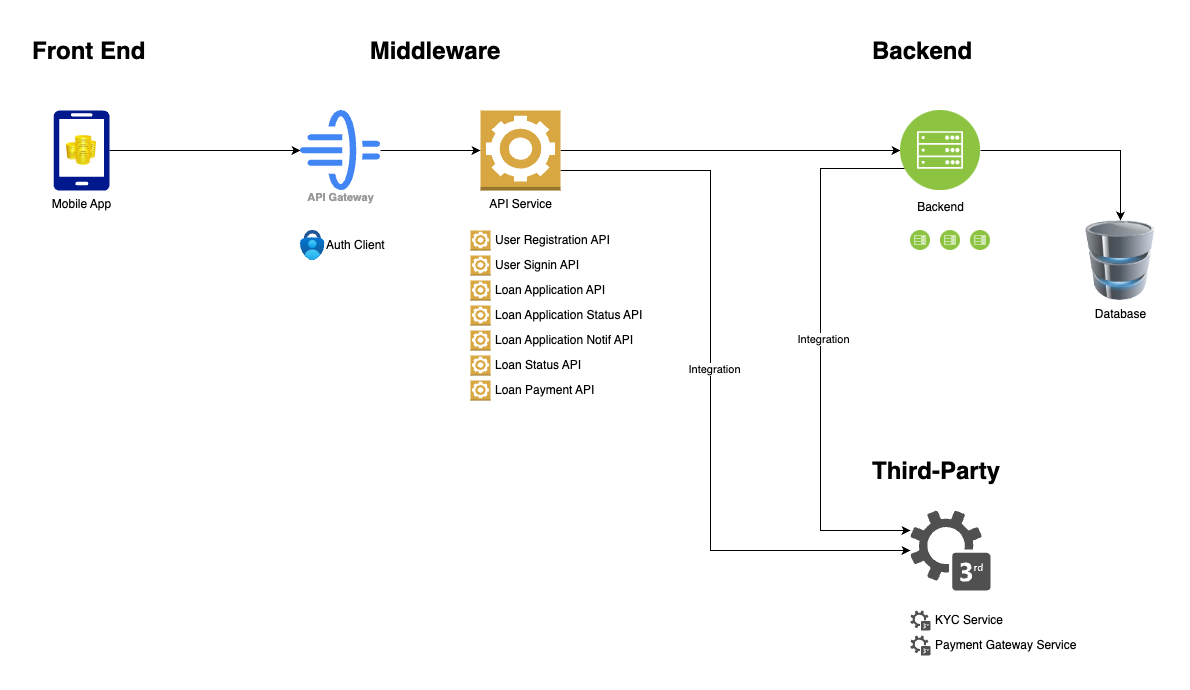

The diagram above was exported from draw.io. Its source (the exported page's mxGraphModel, read from the mxfile embedded in the PNG):
<mxGraphModel dx="1434" dy="761" grid="1" gridSize="10" guides="1" tooltips="1" connect="1" arrows="1" fold="1" page="1" pageScale="1" pageWidth="827" pageHeight="1169" math="0" shadow="0">
  <root>
    <mxCell id="WIyWlLk6GJQsqaUBKTNV-0" />
    <mxCell id="WIyWlLk6GJQsqaUBKTNV-1" parent="WIyWlLk6GJQsqaUBKTNV-0" />
    <mxCell id="unNWJV6oFUd24f0aNLEj-12" style="edgeStyle=orthogonalEdgeStyle;rounded=0;orthogonalLoop=1;jettySize=auto;html=1;entryX=0;entryY=0.5;entryDx=0;entryDy=0;" parent="WIyWlLk6GJQsqaUBKTNV-1" source="unNWJV6oFUd24f0aNLEj-3" target="unNWJV6oFUd24f0aNLEj-6" edge="1">
      <mxGeometry relative="1" as="geometry" />
    </mxCell>
    <mxCell id="unNWJV6oFUd24f0aNLEj-3" value="Mobile App" style="sketch=0;aspect=fixed;pointerEvents=1;shadow=0;dashed=0;html=1;strokeColor=none;labelPosition=center;verticalLabelPosition=bottom;verticalAlign=top;align=center;fillColor=#00188D;shape=mxgraph.azure.mobile" parent="WIyWlLk6GJQsqaUBKTNV-1" vertex="1">
      <mxGeometry x="63" y="120" width="56" height="80" as="geometry" />
    </mxCell>
    <mxCell id="unNWJV6oFUd24f0aNLEj-6" value="API Gateway" style="sketch=0;html=1;verticalAlign=top;labelPosition=center;verticalLabelPosition=bottom;align=center;spacingTop=-6;fontSize=11;fontStyle=1;fontColor=#999999;shape=image;aspect=fixed;imageAspect=0;image=data:image/svg+xml,(base64 omitted: 2164 chars);" parent="WIyWlLk6GJQsqaUBKTNV-1" vertex="1">
      <mxGeometry x="310" y="120" width="80" height="80" as="geometry" />
    </mxCell>
    <mxCell id="unNWJV6oFUd24f0aNLEj-19" style="edgeStyle=orthogonalEdgeStyle;rounded=0;orthogonalLoop=1;jettySize=auto;html=1;entryX=0;entryY=0.5;entryDx=0;entryDy=0;" parent="WIyWlLk6GJQsqaUBKTNV-1" source="unNWJV6oFUd24f0aNLEj-14" target="unNWJV6oFUd24f0aNLEj-17" edge="1">
      <mxGeometry relative="1" as="geometry" />
    </mxCell>
    <mxCell id="unNWJV6oFUd24f0aNLEj-56" style="edgeStyle=orthogonalEdgeStyle;rounded=0;orthogonalLoop=1;jettySize=auto;html=1;" parent="WIyWlLk6GJQsqaUBKTNV-1" source="unNWJV6oFUd24f0aNLEj-14" target="unNWJV6oFUd24f0aNLEj-55" edge="1">
      <mxGeometry relative="1" as="geometry">
        <mxPoint x="800" y="590" as="targetPoint" />
        <Array as="points">
          <mxPoint x="720" y="180" />
          <mxPoint x="720" y="560" />
        </Array>
      </mxGeometry>
    </mxCell>
    <mxCell id="unNWJV6oFUd24f0aNLEj-66" value="Integration" style="edgeLabel;html=1;align=center;verticalAlign=middle;resizable=0;points=[];" parent="unNWJV6oFUd24f0aNLEj-56" connectable="0" vertex="1">
      <mxGeometry x="-0.0459" y="3" relative="1" as="geometry">
        <mxPoint as="offset" />
      </mxGeometry>
    </mxCell>
    <mxCell id="unNWJV6oFUd24f0aNLEj-14" value="API Service" style="outlineConnect=0;dashed=0;verticalLabelPosition=bottom;verticalAlign=top;align=center;html=1;shape=mxgraph.aws3.worker;fillColor=#D9A741;gradientColor=none;" parent="WIyWlLk6GJQsqaUBKTNV-1" vertex="1">
      <mxGeometry x="490" y="120" width="80" height="80" as="geometry" />
    </mxCell>
    <mxCell id="unNWJV6oFUd24f0aNLEj-15" style="edgeStyle=orthogonalEdgeStyle;rounded=0;orthogonalLoop=1;jettySize=auto;html=1;entryX=0;entryY=0.5;entryDx=0;entryDy=0;entryPerimeter=0;" parent="WIyWlLk6GJQsqaUBKTNV-1" source="unNWJV6oFUd24f0aNLEj-6" target="unNWJV6oFUd24f0aNLEj-14" edge="1">
      <mxGeometry relative="1" as="geometry" />
    </mxCell>
    <mxCell id="unNWJV6oFUd24f0aNLEj-43" style="edgeStyle=orthogonalEdgeStyle;rounded=0;orthogonalLoop=1;jettySize=auto;html=1;entryX=0.5;entryY=0;entryDx=0;entryDy=0;" parent="WIyWlLk6GJQsqaUBKTNV-1" source="unNWJV6oFUd24f0aNLEj-17" target="unNWJV6oFUd24f0aNLEj-42" edge="1">
      <mxGeometry relative="1" as="geometry" />
    </mxCell>
    <mxCell id="unNWJV6oFUd24f0aNLEj-78" style="edgeStyle=orthogonalEdgeStyle;rounded=0;orthogonalLoop=1;jettySize=auto;html=1;exitX=0;exitY=0.75;exitDx=0;exitDy=0;" parent="WIyWlLk6GJQsqaUBKTNV-1" source="unNWJV6oFUd24f0aNLEj-17" target="unNWJV6oFUd24f0aNLEj-55" edge="1">
      <mxGeometry relative="1" as="geometry">
        <Array as="points">
          <mxPoint x="830" y="178" />
          <mxPoint x="830" y="540" />
        </Array>
      </mxGeometry>
    </mxCell>
    <mxCell id="unNWJV6oFUd24f0aNLEj-79" value="Integration" style="edgeLabel;html=1;align=center;verticalAlign=middle;resizable=0;points=[];" parent="unNWJV6oFUd24f0aNLEj-78" connectable="0" vertex="1">
      <mxGeometry x="-0.0495" y="2" relative="1" as="geometry">
        <mxPoint as="offset" />
      </mxGeometry>
    </mxCell>
    <mxCell id="unNWJV6oFUd24f0aNLEj-17" value="Backend" style="image;aspect=fixed;perimeter=ellipsePerimeter;html=1;align=center;shadow=0;dashed=0;fontColor=#000000;labelBackgroundColor=default;fontSize=12;spacingTop=3;image=img/lib/ibm/infrastructure/mobile_backend.svg;" parent="WIyWlLk6GJQsqaUBKTNV-1" vertex="1">
      <mxGeometry x="910" y="120" width="80" height="80" as="geometry" />
    </mxCell>
    <mxCell id="unNWJV6oFUd24f0aNLEj-21" value="&lt;h1 style=&quot;margin-top: 0px;&quot;&gt;Front End&lt;/h1&gt;" style="text;html=1;whiteSpace=wrap;overflow=hidden;rounded=0;" parent="WIyWlLk6GJQsqaUBKTNV-1" vertex="1">
      <mxGeometry x="40" y="40" width="140" height="40" as="geometry" />
    </mxCell>
    <mxCell id="unNWJV6oFUd24f0aNLEj-22" value="&lt;h1 style=&quot;margin-top: 0px;&quot;&gt;Middleware&lt;/h1&gt;" style="text;html=1;whiteSpace=wrap;overflow=hidden;rounded=0;align=center;" parent="WIyWlLk6GJQsqaUBKTNV-1" vertex="1">
      <mxGeometry x="310" y="40" width="270" height="40" as="geometry" />
    </mxCell>
    <mxCell id="unNWJV6oFUd24f0aNLEj-24" value="&lt;h1 style=&quot;margin-top: 0px;&quot;&gt;Backend&amp;nbsp;&lt;/h1&gt;" style="text;html=1;whiteSpace=wrap;overflow=hidden;rounded=0;" parent="WIyWlLk6GJQsqaUBKTNV-1" vertex="1">
      <mxGeometry x="880" y="40" width="140" height="40" as="geometry" />
    </mxCell>
    <mxCell id="unNWJV6oFUd24f0aNLEj-26" value="" style="outlineConnect=0;dashed=0;verticalLabelPosition=bottom;verticalAlign=top;align=center;html=1;shape=mxgraph.aws3.worker;fillColor=#D9A741;gradientColor=none;" parent="WIyWlLk6GJQsqaUBKTNV-1" vertex="1">
      <mxGeometry x="480" y="240" width="20" height="20" as="geometry" />
    </mxCell>
    <mxCell id="unNWJV6oFUd24f0aNLEj-29" value="User Registration API" style="text;html=1;align=left;verticalAlign=middle;whiteSpace=wrap;rounded=0;" parent="WIyWlLk6GJQsqaUBKTNV-1" vertex="1">
      <mxGeometry x="503" y="235" width="130" height="30" as="geometry" />
    </mxCell>
    <mxCell id="unNWJV6oFUd24f0aNLEj-30" value="" style="outlineConnect=0;dashed=0;verticalLabelPosition=bottom;verticalAlign=top;align=center;html=1;shape=mxgraph.aws3.worker;fillColor=#D9A741;gradientColor=none;" parent="WIyWlLk6GJQsqaUBKTNV-1" vertex="1">
      <mxGeometry x="480" y="265" width="20" height="20" as="geometry" />
    </mxCell>
    <mxCell id="unNWJV6oFUd24f0aNLEj-31" value="User Signin API" style="text;html=1;align=left;verticalAlign=middle;whiteSpace=wrap;rounded=0;" parent="WIyWlLk6GJQsqaUBKTNV-1" vertex="1">
      <mxGeometry x="503" y="260" width="130" height="30" as="geometry" />
    </mxCell>
    <mxCell id="unNWJV6oFUd24f0aNLEj-32" value="" style="outlineConnect=0;dashed=0;verticalLabelPosition=bottom;verticalAlign=top;align=center;html=1;shape=mxgraph.aws3.worker;fillColor=#D9A741;gradientColor=none;" parent="WIyWlLk6GJQsqaUBKTNV-1" vertex="1">
      <mxGeometry x="480" y="290" width="20" height="20" as="geometry" />
    </mxCell>
    <mxCell id="unNWJV6oFUd24f0aNLEj-33" value="Loan Application API" style="text;html=1;align=left;verticalAlign=middle;whiteSpace=wrap;rounded=0;" parent="WIyWlLk6GJQsqaUBKTNV-1" vertex="1">
      <mxGeometry x="503" y="285" width="130" height="30" as="geometry" />
    </mxCell>
    <mxCell id="unNWJV6oFUd24f0aNLEj-34" value="" style="outlineConnect=0;dashed=0;verticalLabelPosition=bottom;verticalAlign=top;align=center;html=1;shape=mxgraph.aws3.worker;fillColor=#D9A741;gradientColor=none;" parent="WIyWlLk6GJQsqaUBKTNV-1" vertex="1">
      <mxGeometry x="480" y="315" width="20" height="20" as="geometry" />
    </mxCell>
    <mxCell id="unNWJV6oFUd24f0aNLEj-35" value="Loan Application Status API" style="text;html=1;align=left;verticalAlign=middle;whiteSpace=wrap;rounded=0;" parent="WIyWlLk6GJQsqaUBKTNV-1" vertex="1">
      <mxGeometry x="503" y="310" width="160" height="30" as="geometry" />
    </mxCell>
    <mxCell id="unNWJV6oFUd24f0aNLEj-36" value="" style="outlineConnect=0;dashed=0;verticalLabelPosition=bottom;verticalAlign=top;align=center;html=1;shape=mxgraph.aws3.worker;fillColor=#D9A741;gradientColor=none;" parent="WIyWlLk6GJQsqaUBKTNV-1" vertex="1">
      <mxGeometry x="480" y="340" width="20" height="20" as="geometry" />
    </mxCell>
    <mxCell id="unNWJV6oFUd24f0aNLEj-37" value="Loan Application Notif API" style="text;html=1;align=left;verticalAlign=middle;whiteSpace=wrap;rounded=0;" parent="WIyWlLk6GJQsqaUBKTNV-1" vertex="1">
      <mxGeometry x="503" y="335" width="160" height="30" as="geometry" />
    </mxCell>
    <mxCell id="unNWJV6oFUd24f0aNLEj-39" value="" style="outlineConnect=0;dashed=0;verticalLabelPosition=bottom;verticalAlign=top;align=center;html=1;shape=mxgraph.aws3.worker;fillColor=#D9A741;gradientColor=none;" parent="WIyWlLk6GJQsqaUBKTNV-1" vertex="1">
      <mxGeometry x="480" y="365" width="20" height="20" as="geometry" />
    </mxCell>
    <mxCell id="unNWJV6oFUd24f0aNLEj-40" value="Loan Status API" style="text;html=1;align=left;verticalAlign=middle;whiteSpace=wrap;rounded=0;" parent="WIyWlLk6GJQsqaUBKTNV-1" vertex="1">
      <mxGeometry x="503" y="360" width="130" height="30" as="geometry" />
    </mxCell>
    <mxCell id="unNWJV6oFUd24f0aNLEj-42" value="Database" style="image;html=1;image=img/lib/clip_art/computers/Database_128x128.png" parent="WIyWlLk6GJQsqaUBKTNV-1" vertex="1">
      <mxGeometry x="1090" y="230" width="80" height="80" as="geometry" />
    </mxCell>
    <mxCell id="unNWJV6oFUd24f0aNLEj-47" value="" style="image;aspect=fixed;html=1;points=[];align=center;fontSize=12;image=img/lib/azure2/security/Multifactor_Authentication.svg;" parent="WIyWlLk6GJQsqaUBKTNV-1" vertex="1">
      <mxGeometry x="310" y="240" width="24.44" height="30" as="geometry" />
    </mxCell>
    <mxCell id="unNWJV6oFUd24f0aNLEj-48" value="Auth Client" style="text;html=1;align=left;verticalAlign=middle;whiteSpace=wrap;rounded=0;" parent="WIyWlLk6GJQsqaUBKTNV-1" vertex="1">
      <mxGeometry x="334.44" y="240" width="130" height="30" as="geometry" />
    </mxCell>
    <mxCell id="unNWJV6oFUd24f0aNLEj-49" value="" style="image;html=1;image=img/lib/clip_art/finance/Coins_128x128.png" parent="WIyWlLk6GJQsqaUBKTNV-1" vertex="1">
      <mxGeometry x="71" y="145" width="40" height="30" as="geometry" />
    </mxCell>
    <mxCell id="unNWJV6oFUd24f0aNLEj-50" value="&lt;h1 style=&quot;margin-top: 0px;&quot;&gt;Third-Party&lt;/h1&gt;" style="text;html=1;whiteSpace=wrap;overflow=hidden;rounded=0;" parent="WIyWlLk6GJQsqaUBKTNV-1" vertex="1">
      <mxGeometry x="880" y="460" width="160" height="40" as="geometry" />
    </mxCell>
    <mxCell id="unNWJV6oFUd24f0aNLEj-55" value="" style="sketch=0;pointerEvents=1;shadow=0;dashed=0;html=1;strokeColor=none;fillColor=#505050;labelPosition=center;verticalLabelPosition=bottom;verticalAlign=top;outlineConnect=0;align=center;shape=mxgraph.office.communications.3rd_party_service;" parent="WIyWlLk6GJQsqaUBKTNV-1" vertex="1">
      <mxGeometry x="920" y="520" width="80" height="80" as="geometry" />
    </mxCell>
    <mxCell id="unNWJV6oFUd24f0aNLEj-57" value="" style="sketch=0;pointerEvents=1;shadow=0;dashed=0;html=1;strokeColor=none;fillColor=#505050;labelPosition=center;verticalLabelPosition=bottom;verticalAlign=top;outlineConnect=0;align=center;shape=mxgraph.office.communications.3rd_party_service;" parent="WIyWlLk6GJQsqaUBKTNV-1" vertex="1">
      <mxGeometry x="920" y="620" width="20" height="20" as="geometry" />
    </mxCell>
    <mxCell id="unNWJV6oFUd24f0aNLEj-59" value="KYC Service" style="text;html=1;align=left;verticalAlign=middle;whiteSpace=wrap;rounded=0;" parent="WIyWlLk6GJQsqaUBKTNV-1" vertex="1">
      <mxGeometry x="943" y="615" width="130" height="30" as="geometry" />
    </mxCell>
    <mxCell id="unNWJV6oFUd24f0aNLEj-60" value="" style="sketch=0;pointerEvents=1;shadow=0;dashed=0;html=1;strokeColor=none;fillColor=#505050;labelPosition=center;verticalLabelPosition=bottom;verticalAlign=top;outlineConnect=0;align=center;shape=mxgraph.office.communications.3rd_party_service;" parent="WIyWlLk6GJQsqaUBKTNV-1" vertex="1">
      <mxGeometry x="920" y="645" width="20" height="20" as="geometry" />
    </mxCell>
    <mxCell id="unNWJV6oFUd24f0aNLEj-61" value="Payment Gateway Service" style="text;html=1;align=left;verticalAlign=middle;whiteSpace=wrap;rounded=0;" parent="WIyWlLk6GJQsqaUBKTNV-1" vertex="1">
      <mxGeometry x="943" y="640" width="167" height="30" as="geometry" />
    </mxCell>
    <mxCell id="unNWJV6oFUd24f0aNLEj-68" value="" style="image;aspect=fixed;perimeter=ellipsePerimeter;html=1;align=center;shadow=0;dashed=0;fontColor=#4277BB;labelBackgroundColor=default;fontSize=12;spacingTop=3;image=img/lib/ibm/infrastructure/mobile_backend.svg;" parent="WIyWlLk6GJQsqaUBKTNV-1" vertex="1">
      <mxGeometry x="920" y="240" width="20" height="20" as="geometry" />
    </mxCell>
    <mxCell id="unNWJV6oFUd24f0aNLEj-81" value="" style="image;aspect=fixed;perimeter=ellipsePerimeter;html=1;align=center;shadow=0;dashed=0;fontColor=#4277BB;labelBackgroundColor=default;fontSize=12;spacingTop=3;image=img/lib/ibm/infrastructure/mobile_backend.svg;" parent="WIyWlLk6GJQsqaUBKTNV-1" vertex="1">
      <mxGeometry x="950" y="240" width="20" height="20" as="geometry" />
    </mxCell>
    <mxCell id="unNWJV6oFUd24f0aNLEj-82" value="" style="image;aspect=fixed;perimeter=ellipsePerimeter;html=1;align=center;shadow=0;dashed=0;fontColor=#4277BB;labelBackgroundColor=default;fontSize=12;spacingTop=3;image=img/lib/ibm/infrastructure/mobile_backend.svg;" parent="WIyWlLk6GJQsqaUBKTNV-1" vertex="1">
      <mxGeometry x="980" y="240" width="20" height="20" as="geometry" />
    </mxCell>
    <mxCell id="Bw_dgr9ODrUabHHvdguo-0" value="Loan Payment API" style="text;html=1;align=left;verticalAlign=middle;whiteSpace=wrap;rounded=0;" vertex="1" parent="WIyWlLk6GJQsqaUBKTNV-1">
      <mxGeometry x="503" y="385" width="130" height="30" as="geometry" />
    </mxCell>
    <mxCell id="Bw_dgr9ODrUabHHvdguo-1" value="" style="outlineConnect=0;dashed=0;verticalLabelPosition=bottom;verticalAlign=top;align=center;html=1;shape=mxgraph.aws3.worker;fillColor=#D9A741;gradientColor=none;" vertex="1" parent="WIyWlLk6GJQsqaUBKTNV-1">
      <mxGeometry x="480" y="390" width="20" height="20" as="geometry" />
    </mxCell>
  </root>
</mxGraphModel>